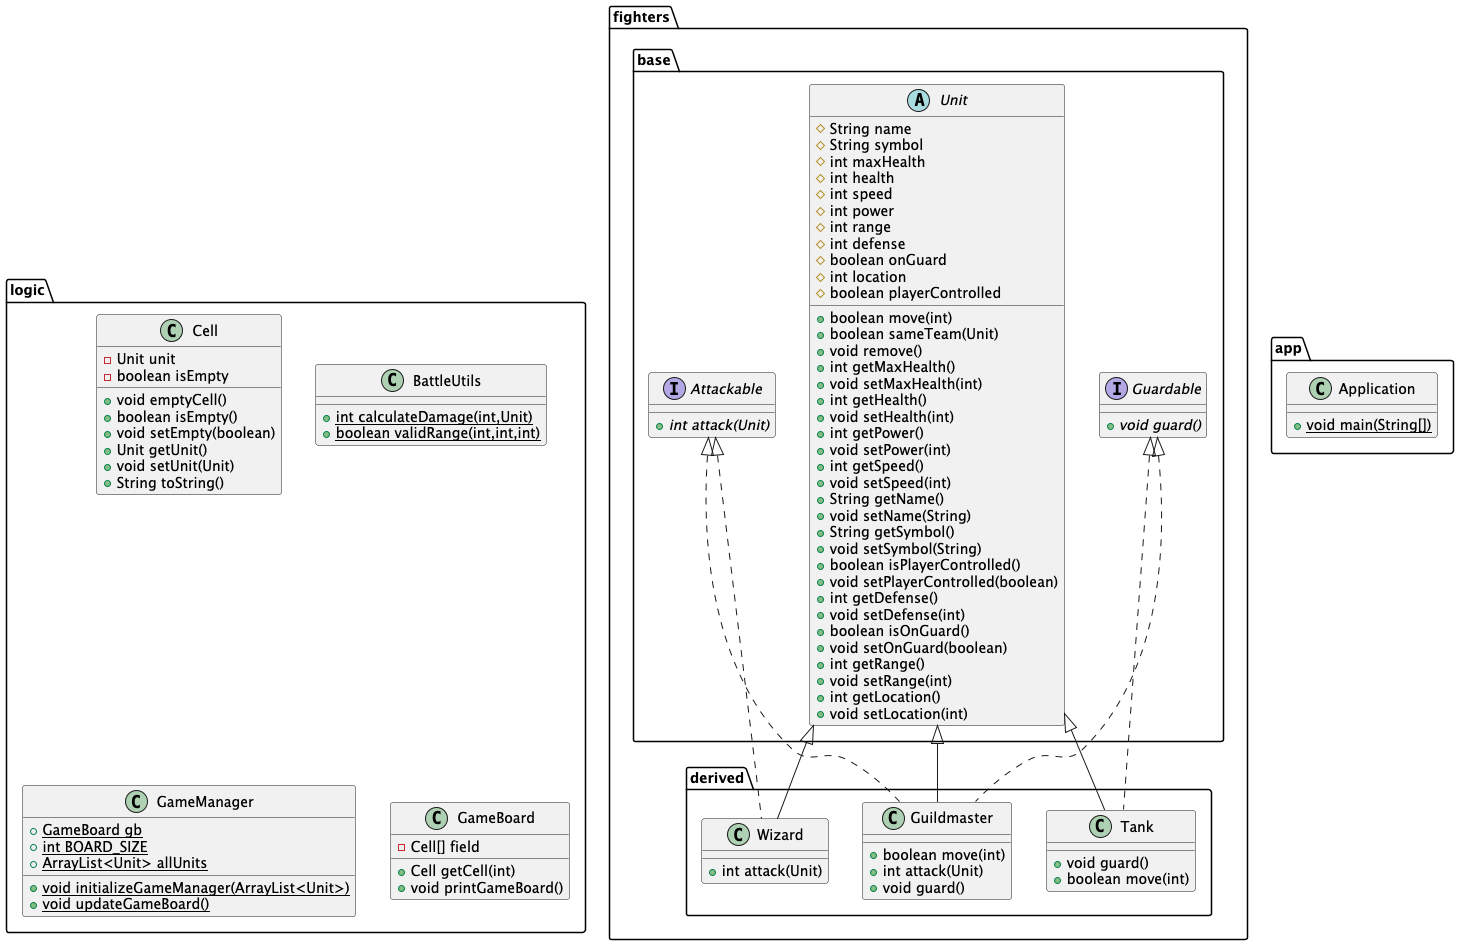

The diagram above was rendered by PlantUML. Its source (embedded in the PNG):
@startuml
interface fighters.base.Attackable {
+ {abstract}int attack(Unit)
}

class logic.Cell {
- Unit unit
- boolean isEmpty
+ void emptyCell()
+ boolean isEmpty()
+ void setEmpty(boolean)
+ Unit getUnit()
+ void setUnit(Unit)
+ String toString()
}


abstract class fighters.base.Unit {
# String name
# String symbol
# int maxHealth
# int health
# int speed
# int power
# int range
# int defense
# boolean onGuard
# int location
# boolean playerControlled
+ boolean move(int)
+ boolean sameTeam(Unit)
+ void remove()
+ int getMaxHealth()
+ void setMaxHealth(int)
+ int getHealth()
+ void setHealth(int)
+ int getPower()
+ void setPower(int)
+ int getSpeed()
+ void setSpeed(int)
+ String getName()
+ void setName(String)
+ String getSymbol()
+ void setSymbol(String)
+ boolean isPlayerControlled()
+ void setPlayerControlled(boolean)
+ int getDefense()
+ void setDefense(int)
+ boolean isOnGuard()
+ void setOnGuard(boolean)
+ int getRange()
+ void setRange(int)
+ int getLocation()
+ void setLocation(int)
}


interface fighters.base.Guardable {
+ {abstract}void guard()
}

class app.Application {
+ {static} void main(String[])
}

class fighters.derived.Tank {
+ void guard()
+ boolean move(int)
}

class logic.BattleUtils {
+ {static} int calculateDamage(int,Unit)
+ {static} boolean validRange(int,int,int)
}

class logic.GameManager {
+ {static} GameBoard gb
+ {static} int BOARD_SIZE
+ {static} ArrayList<Unit> allUnits
+ {static} void initializeGameManager(ArrayList<Unit>)
+ {static} void updateGameBoard()
}


class fighters.derived.Guildmaster {
+ boolean move(int)
+ int attack(Unit)
+ void guard()
}

class fighters.derived.Wizard {
+ int attack(Unit)
}

class logic.GameBoard {
- Cell[] field
+ Cell getCell(int)
+ void printGameBoard()
}




fighters.base.Guardable <|.. fighters.derived.Tank
fighters.base.Unit <|-- fighters.derived.Tank
fighters.base.Attackable <|.. fighters.derived.Guildmaster
fighters.base.Guardable <|.. fighters.derived.Guildmaster
fighters.base.Unit <|-- fighters.derived.Guildmaster
fighters.base.Attackable <|.. fighters.derived.Wizard
fighters.base.Unit <|-- fighters.derived.Wizard
@enduml